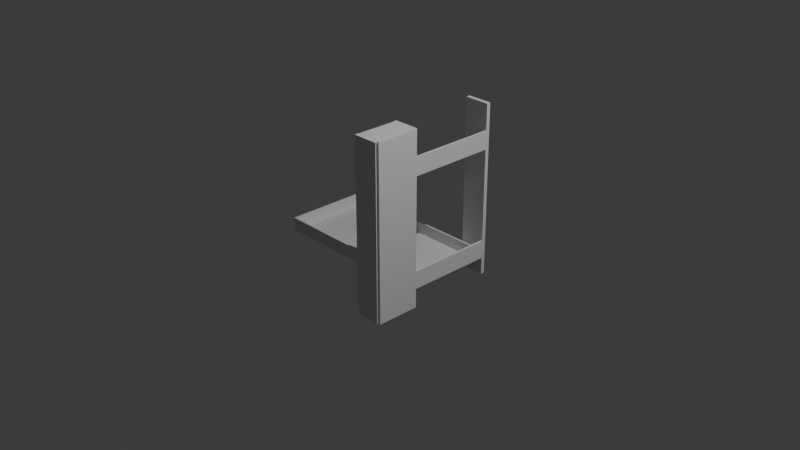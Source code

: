 # Source: cama1.blend  (saved by Blender 4.3.34; exported with 4.5.12 LTS)
import bpy
from mathutils import Matrix  # noqa: F401  (used for matrix-valued properties, if any)

bpy.ops.wm.read_factory_settings(use_empty=True)
scene = bpy.context.scene
scene.name = 'Scene'

# ---- collections
col_collection = bpy.data.collections.new('Collection'); scene.collection.children.link(col_collection)

# ---- world
world_world = bpy.data.worlds.new('World'); scene.world = world_world
world_world.use_nodes = True; world_world.node_tree.nodes.clear()
_N = world_world.node_tree.nodes; _L = world_world.node_tree.links
n0 = _N.new('ShaderNodeOutputWorld'); n0.name = 'World Output'; n0.location = (300, 300)
n1 = _N.new('ShaderNodeBackground'); n1.name = 'Background'; n1.location = (10, 300)
n1.inputs[0].default_value = (0.05088, 0.05088, 0.05088, 1.0)
_L.new(n1.outputs[0], n0.inputs[0])
n0.is_active_output = True
world_world.color = (0.05088, 0.05088, 0.05088)
world_world.sun_shadow_jitter_overblur = 0.0

# ---- cameras
cam_camera = bpy.data.cameras.new('Camera')
cam_camera.clip_end = 100.0
cam_camera.ortho_scale = 7.314

# ---- lights
light_light = bpy.data.lights.new('Light', 'POINT')
light_light.energy = 1000.0
light_light.shadow_soft_size = 0.1

# ---- meshes
me_cube_004 = bpy.data.meshes.new('Cube.004')
me_cube_004.from_pydata([(-1.0, -1.0, -1.0), (-1.0, -1.0, 1.0), (-1.0, 1.0, -1.0), (-1.0, 1.0, 1.0), (1.0, -1.0, -1.0), (1.0, -1.0, 1.0), (1.0, 1.0, -1.0), (1.0, 1.0, 1.0), (-22.67, 1.053, -2.909), (-22.67, 1.053, 16.43), (-22.67, 0.9659, -2.909), (-22.67, 0.9659, 16.43), (1.102, 1.053, -2.909), (1.102, 1.053, 16.43), (1.102, 0.9659, -2.909), (1.102, 0.9659, 16.43), (-22.67, -0.9641, -2.909), (-22.67, -0.9641, 16.43), (-22.67, -1.051, -2.909), (-22.67, -1.051, 16.43), (1.102, -0.9641, -2.909), (1.102, -0.9641, 16.43), (1.102, -1.051, -2.909), (1.102, -1.051, 16.43), (-1.0, -1.0, 11.47), (-1.0, -1.0, 13.47), (-1.0, 1.0, 11.47), (-1.0, 1.0, 13.47), (1.0, -1.0, 11.47), (1.0, -1.0, 13.47), (1.0, 1.0, 11.47), (1.0, 1.0, 13.47), (-22.67, 2.015, -2.909), (-22.67, 2.015, 16.43), (-22.67, 1.928, -2.909), (-22.67, 1.928, 16.43), (1.102, 2.015, -2.909), (1.102, 2.015, 16.43), (1.102, 1.928, -2.909), (1.102, 1.928, 16.43)], [], [(0, 1, 3, 2), (2, 3, 7, 6), (6, 7, 5, 4), (4, 5, 1, 0), (2, 6, 4, 0), (7, 3, 1, 5), (8, 9, 11, 10), (10, 11, 15, 14), (14, 15, 13, 12), (12, 13, 9, 8), (10, 14, 12, 8), (15, 11, 9, 13), (16, 17, 19, 18), (18, 19, 23, 22), (22, 23, 21, 20), (20, 21, 17, 16), (18, 22, 20, 16), (23, 19, 17, 21), (24, 25, 27, 26), (26, 27, 31, 30), (30, 31, 29, 28), (28, 29, 25, 24), (26, 30, 28, 24), (31, 27, 25, 29), (32, 33, 35, 34), (34, 35, 39, 38), (38, 39, 37, 36), (36, 37, 33, 32), (34, 38, 36, 32), (39, 35, 33, 37)])
_uv = me_cube_004.uv_layers.new(name='UVMap')
_uv.uv.foreach_set('vector', [0.375, 0.0, 0.625, 0.0, 0.625, 0.25, 0.375, 0.25, 0.375, 0.25, 0.625, 0.25, 0.625, 0.5, 0.375, 0.5, 0.375, 0.5, 0.625, 0.5, 0.625, 0.75, 0.375, 0.75, 0.375, 0.75, 0.625, 0.75, 0.625, 1.0, 0.375, 1.0, 0.125, 0.5, 0.375, 0.5, 0.375, 0.75, 0.125, 0.75, 0.625, 0.5, 0.875, 0.5, 0.875, 0.75, 0.625, 0.75, 0.375, 0.0, 0.625, 0.0, 0.625, 0.25, 0.375, 0.25, 0.375, 0.25, 0.625, 0.25, 0.625, 0.5, 0.375, 0.5, 0.375, 0.5, 0.625, 0.5, 0.625, 0.75, 0.375, 0.75, 0.375, 0.75, 0.625, 0.75, 0.625, 1.0, 0.375, 1.0, 0.125, 0.5, 0.375, 0.5, 0.375, 0.75, 0.125, 0.75, 0.625, 0.5, 0.875, 0.5, 0.875, 0.75, 0.625, 0.75, 0.375, 0.0, 0.625, 0.0, 0.625, 0.25, 0.375, 0.25, 0.375, 0.25, 0.625, 0.25, 0.625, 0.5, 0.375, 0.5, 0.375, 0.5, 0.625, 0.5, 0.625, 0.75, 0.375, 0.75, 0.375, 0.75, 0.625, 0.75, 0.625, 1.0, 0.375, 1.0, 0.125, 0.5, 0.375, 0.5, 0.375, 0.75, 0.125, 0.75, 0.625, 0.5, 0.875, 0.5, 0.875, 0.75, 0.625, 0.75, 0.375, 0.0, 0.625, 0.0, 0.625, 0.25, 0.375, 0.25, 0.375, 0.25, 0.625, 0.25, 0.625, 0.5, 0.375, 0.5, 0.375, 0.5, 0.625, 0.5, 0.625, 0.75, 0.375, 0.75, 0.375, 0.75, 0.625, 0.75, 0.625, 1.0, 0.375, 1.0, 0.125, 0.5, 0.375, 0.5, 0.375, 0.75, 0.125, 0.75, 0.625, 0.5, 0.875, 0.5, 0.875, 0.75, 0.625, 0.75, 0.375, 0.0, 0.625, 0.0, 0.625, 0.25, 0.375, 0.25, 0.375, 0.25, 0.625, 0.25, 0.625, 0.5, 0.375, 0.5, 0.375, 0.5, 0.625, 0.5, 0.625, 0.75, 0.375, 0.75, 0.375, 0.75, 0.625, 0.75, 0.625, 1.0, 0.375, 1.0, 0.125, 0.5, 0.375, 0.5, 0.375, 0.75, 0.125, 0.75, 0.625, 0.5, 0.875, 0.5, 0.875, 0.75, 0.625, 0.75])
me_cube_004.update()
me_cube_005 = bpy.data.meshes.new('Cube.005')
me_cube_005.from_pydata([(-1.0, -1.0, -1.0), (-1.0, -1.0, 1.0), (-1.0, 1.0, -1.0), (-1.0, 1.0, 1.0), (1.0, -1.0, -1.0), (1.0, -1.0, 1.0), (1.0, 1.0, -1.0), (1.0, 1.0, 1.0), (-0.9789, -0.9576, 1.001), (-0.9789, 0.9576, 1.001), (0.9789, 0.9576, 0.9992), (0.9789, -0.9576, 0.9992), (-0.979, -0.9576, -0.7675), (-0.979, 0.9576, -0.7675), (0.9789, 0.9576, -0.7692), (0.9789, -0.9576, -0.7692), (-0.8027, -0.619, -0.9903), (-0.8029, -0.619, -2.819), (-0.8027, 0.6063, -0.9903), (-0.8029, 0.6063, -2.819), (-0.212, -0.619, -1.001), (-0.2122, -0.619, -2.829), (-0.212, 0.6063, -1.001), (-0.2122, 0.6063, -2.829), (0.2022, -0.619, -1.008), (0.202, -0.619, -2.837), (0.2022, 0.6063, -1.008), (0.202, 0.6063, -2.837), (0.793, -0.619, -1.018), (0.7928, -0.619, -2.847), (0.793, 0.6063, -1.018), (0.7928, 0.6063, -2.847), (-0.7869, -0.5858, -2.819), (-0.7869, 0.573, -2.819), (-0.2282, 0.573, -2.829), (-0.2282, -0.5858, -2.829), (0.2143, -0.5936, -2.837), (0.2143, 0.5809, -2.837), (0.7805, 0.5809, -2.847), (0.7805, -0.5936, -2.847), (-0.7867, -0.5858, -1.186), (-0.7867, 0.573, -1.186), (-0.2281, 0.573, -1.196), (-0.2281, -0.5858, -1.196), (0.2145, -0.5936, -1.204), (0.2145, 0.5809, -1.204), (0.7807, 0.5809, -1.214), (0.7807, -0.5936, -1.214)], [], [(0, 1, 3, 2), (2, 3, 7, 6), (6, 7, 5, 4), (4, 5, 1, 0), (2, 6, 4, 0), (5, 7, 10, 11), (9, 8, 12, 13), (3, 1, 8, 9), (1, 5, 11, 8), (7, 3, 9, 10), (14, 13, 12, 15), (8, 11, 15, 12), (10, 9, 13, 14), (11, 10, 14, 15), (16, 17, 19, 18), (18, 19, 23, 22), (22, 23, 21, 20), (20, 21, 17, 16), (18, 22, 20, 16), (31, 27, 37, 38), (24, 25, 27, 26), (26, 27, 31, 30), (30, 31, 29, 28), (28, 29, 25, 24), (26, 30, 28, 24), (21, 23, 34, 35), (37, 36, 44, 45), (39, 38, 46, 47), (19, 17, 32, 33), (17, 21, 35, 32), (29, 31, 38, 39), (23, 19, 33, 34), (27, 25, 36, 37), (25, 29, 39, 36), (42, 41, 40, 43), (46, 45, 44, 47), (35, 34, 42, 43), (33, 32, 40, 41), (36, 39, 47, 44), (38, 37, 45, 46), (32, 35, 43, 40), (34, 33, 41, 42)])
_uv = me_cube_005.uv_layers.new(name='UVMap')
_uv.uv.foreach_set('vector', [0.375, 0.0, 0.625, 0.0, 0.625, 0.25, 0.375, 0.25, 0.375, 0.25, 0.625, 0.25, 0.625, 0.5, 0.375, 0.5, 0.375, 0.5, 0.625, 0.5, 0.625, 0.75, 0.375, 0.75, 0.375, 0.75, 0.625, 0.75, 0.625, 1.0, 0.375, 1.0, 0.125, 0.5, 0.375, 0.5, 0.375, 0.75, 0.125, 0.75, 0.625, 0.75, 0.625, 0.5, 0.625, 0.5, 0.625, 0.75, 0.625, 0.25, 0.625, 0.0, 0.625, 0.0, 0.625, 0.25, 0.625, 0.25, 0.625, 0.0, 0.625, 0.0, 0.625, 0.25, 0.625, 1.0, 0.625, 0.75, 0.625, 0.75, 0.625, 1.0, 0.625, 0.5, 0.625, 0.25, 0.625, 0.25, 0.625, 0.5, 0.625, 0.5, 0.875, 0.5, 0.875, 0.75, 0.625, 0.75, 0.625, 1.0, 0.625, 0.75, 0.625, 0.75, 0.625, 1.0, 0.625, 0.5, 0.625, 0.25, 0.625, 0.25, 0.625, 0.5, 0.625, 0.75, 0.625, 0.5, 0.625, 0.5, 0.625, 0.75, 0.375, 0.0, 0.625, 0.0, 0.625, 0.25, 0.375, 0.25, 0.375, 0.25, 0.625, 0.25, 0.625, 0.5, 0.375, 0.5, 0.375, 0.5, 0.625, 0.5, 0.625, 0.75, 0.375, 0.75, 0.375, 0.75, 0.625, 0.75, 0.625, 1.0, 0.375, 1.0, 0.125, 0.5, 0.375, 0.5, 0.375, 0.75, 0.125, 0.75, 0.625, 0.5, 0.625, 0.25, 0.625, 0.25, 0.625, 0.5, 0.375, 0.0, 0.625, 0.0, 0.625, 0.25, 0.375, 0.25, 0.375, 0.25, 0.625, 0.25, 0.625, 0.5, 0.375, 0.5, 0.375, 0.5, 0.625, 0.5, 0.625, 0.75, 0.375, 0.75, 0.375, 0.75, 0.625, 0.75, 0.625, 1.0, 0.375, 1.0, 0.125, 0.5, 0.375, 0.5, 0.375, 0.75, 0.125, 0.75, 0.625, 0.75, 0.625, 0.5, 0.625, 0.5, 0.625, 0.75, 0.625, 0.25, 0.625, 0.0, 0.625, 0.0, 0.625, 0.25, 0.625, 0.75, 0.625, 0.5, 0.625, 0.5, 0.625, 0.75, 0.625, 0.25, 0.625, 0.0, 0.625, 0.0, 0.625, 0.25, 0.625, 1.0, 0.625, 0.75, 0.625, 0.75, 0.625, 1.0, 0.625, 0.75, 0.625, 0.5, 0.625, 0.5, 0.625, 0.75, 0.625, 0.5, 0.625, 0.25, 0.625, 0.25, 0.625, 0.5, 0.625, 0.25, 0.625, 0.0, 0.625, 0.0, 0.625, 0.25, 0.625, 1.0, 0.625, 0.75, 0.625, 0.75, 0.625, 1.0, 0.625, 0.5, 0.875, 0.5, 0.875, 0.75, 0.625, 0.75, 0.625, 0.5, 0.875, 0.5, 0.875, 0.75, 0.625, 0.75, 0.625, 0.75, 0.625, 0.5, 0.625, 0.5, 0.625, 0.75, 0.625, 0.25, 0.625, 0.0, 0.625, 0.0, 0.625, 0.25, 0.625, 1.0, 0.625, 0.75, 0.625, 0.75, 0.625, 1.0, 0.625, 0.5, 0.625, 0.25, 0.625, 0.25, 0.625, 0.5, 0.625, 1.0, 0.625, 0.75, 0.625, 0.75, 0.625, 1.0, 0.625, 0.5, 0.625, 0.25, 0.625, 0.25, 0.625, 0.5])
me_cube_005.update()
me_cube_006 = bpy.data.meshes.new('Cube.006')
me_cube_006.from_pydata([(-1.0, -1.0, -1.0), (-1.0, -1.0, 1.0), (-1.0, 1.0, -1.0), (-1.0, 1.0, 1.0), (1.0, -1.0, -1.0), (1.0, -1.0, 1.0), (1.0, 1.0, -1.0), (1.0, 1.0, 1.0)], [], [(0, 1, 3, 2), (2, 3, 7, 6), (6, 7, 5, 4), (4, 5, 1, 0), (2, 6, 4, 0), (7, 3, 1, 5)])
_uv = me_cube_006.uv_layers.new(name='UVMap')
_uv.uv.foreach_set('vector', [0.375, 0.0, 0.625, 0.0, 0.625, 0.25, 0.375, 0.25, 0.375, 0.25, 0.625, 0.25, 0.625, 0.5, 0.375, 0.5, 0.375, 0.5, 0.625, 0.5, 0.625, 0.75, 0.375, 0.75, 0.375, 0.75, 0.625, 0.75, 0.625, 1.0, 0.375, 1.0, 0.125, 0.5, 0.375, 0.5, 0.375, 0.75, 0.125, 0.75, 0.625, 0.5, 0.875, 0.5, 0.875, 0.75, 0.625, 0.75])
me_cube_006.update()
me_cube_007 = bpy.data.meshes.new('Cube.007')
me_cube_007.from_pydata([(-1.0, -1.0, -1.0), (-1.0, -1.0, 1.0), (-1.0, 1.0, -1.0), (-1.0, 1.0, 1.0), (1.0, -1.0, -1.0), (1.0, -1.0, 1.0), (1.0, 1.0, -1.0), (1.0, 1.0, 1.0)], [], [(0, 1, 3, 2), (2, 3, 7, 6), (6, 7, 5, 4), (4, 5, 1, 0), (2, 6, 4, 0), (7, 3, 1, 5)])
_uv = me_cube_007.uv_layers.new(name='UVMap')
_uv.uv.foreach_set('vector', [0.375, 0.0, 0.625, 0.0, 0.625, 0.25, 0.375, 0.25, 0.375, 0.25, 0.625, 0.25, 0.625, 0.5, 0.375, 0.5, 0.375, 0.5, 0.625, 0.5, 0.625, 0.75, 0.375, 0.75, 0.375, 0.75, 0.625, 0.75, 0.625, 1.0, 0.375, 1.0, 0.125, 0.5, 0.375, 0.5, 0.375, 0.75, 0.125, 0.75, 0.625, 0.5, 0.875, 0.5, 0.875, 0.75, 0.625, 0.75])
me_cube_007.update()
me_cube_008 = bpy.data.meshes.new('Cube.008')
me_cube_008.from_pydata([(-1.0, -1.0, -1.0), (-1.0, -1.0, 1.0), (-1.0, 1.0, -1.0), (-1.0, 1.0, 1.0), (1.0, -1.0, -1.0), (1.0, -1.0, 1.0), (1.0, 1.0, -1.0), (1.0, 1.0, 1.0)], [], [(0, 1, 3, 2), (2, 3, 7, 6), (6, 7, 5, 4), (4, 5, 1, 0), (2, 6, 4, 0), (7, 3, 1, 5)])
_uv = me_cube_008.uv_layers.new(name='UVMap')
_uv.uv.foreach_set('vector', [0.375, 0.0, 0.625, 0.0, 0.625, 0.25, 0.375, 0.25, 0.375, 0.25, 0.625, 0.25, 0.625, 0.5, 0.375, 0.5, 0.375, 0.5, 0.625, 0.5, 0.625, 0.75, 0.375, 0.75, 0.375, 0.75, 0.625, 0.75, 0.625, 1.0, 0.375, 1.0, 0.125, 0.5, 0.375, 0.5, 0.375, 0.75, 0.125, 0.75, 0.625, 0.5, 0.875, 0.5, 0.875, 0.75, 0.625, 0.75])
me_cube_008.update()
me_cube_009 = bpy.data.meshes.new('Cube.009')
me_cube_009.from_pydata([(-1.0, -1.0, -1.0), (-1.0, -1.0, 1.0), (-1.0, 1.0, -1.0), (-1.0, 1.0, 1.0), (1.0, -1.0, -1.0), (1.0, -1.0, 1.0), (1.0, 1.0, -1.0), (1.0, 1.0, 1.0)], [], [(0, 1, 3, 2), (2, 3, 7, 6), (6, 7, 5, 4), (4, 5, 1, 0), (2, 6, 4, 0), (7, 3, 1, 5)])
_uv = me_cube_009.uv_layers.new(name='UVMap')
_uv.uv.foreach_set('vector', [0.375, 0.0, 0.625, 0.0, 0.625, 0.25, 0.375, 0.25, 0.375, 0.25, 0.625, 0.25, 0.625, 0.5, 0.375, 0.5, 0.375, 0.5, 0.625, 0.5, 0.625, 0.75, 0.375, 0.75, 0.375, 0.75, 0.625, 0.75, 0.625, 1.0, 0.375, 1.0, 0.125, 0.5, 0.375, 0.5, 0.375, 0.75, 0.125, 0.75, 0.625, 0.5, 0.875, 0.5, 0.875, 0.75, 0.625, 0.75])
me_cube_009.update()
me_cube_010 = bpy.data.meshes.new('Cube.010')
me_cube_010.from_pydata([(-1.0, -1.0, -1.0), (-1.0, -1.0, 1.0), (-1.0, 1.0, -1.0), (-1.0, 1.0, 1.0), (1.0, -1.0, -1.0), (1.0, -1.0, 1.0), (1.0, 1.0, -1.0), (1.0, 1.0, 1.0)], [], [(0, 1, 3, 2), (2, 3, 7, 6), (6, 7, 5, 4), (4, 5, 1, 0), (2, 6, 4, 0), (7, 3, 1, 5)])
_uv = me_cube_010.uv_layers.new(name='UVMap')
_uv.uv.foreach_set('vector', [0.375, 0.0, 0.625, 0.0, 0.625, 0.25, 0.375, 0.25, 0.375, 0.25, 0.625, 0.25, 0.625, 0.5, 0.375, 0.5, 0.375, 0.5, 0.625, 0.5, 0.625, 0.75, 0.375, 0.75, 0.375, 0.75, 0.625, 0.75, 0.625, 1.0, 0.375, 1.0, 0.125, 0.5, 0.375, 0.5, 0.375, 0.75, 0.125, 0.75, 0.625, 0.5, 0.875, 0.5, 0.875, 0.75, 0.625, 0.75])
me_cube_010.update()
me_cube_011 = bpy.data.meshes.new('Cube.011')
me_cube_011.from_pydata([(-1.0, -1.0, -1.0), (-1.0, -1.0, 1.0), (-1.0, 1.0, -1.0), (-1.0, 1.0, 1.0), (1.0, -1.0, -1.0), (1.0, -1.0, 1.0), (1.0, 1.0, -1.0), (1.0, 1.0, 1.0)], [], [(0, 1, 3, 2), (2, 3, 7, 6), (6, 7, 5, 4), (4, 5, 1, 0), (2, 6, 4, 0), (7, 3, 1, 5)])
_uv = me_cube_011.uv_layers.new(name='UVMap')
_uv.uv.foreach_set('vector', [0.375, 0.0, 0.625, 0.0, 0.625, 0.25, 0.375, 0.25, 0.375, 0.25, 0.625, 0.25, 0.625, 0.5, 0.375, 0.5, 0.375, 0.5, 0.625, 0.5, 0.625, 0.75, 0.375, 0.75, 0.375, 0.75, 0.625, 0.75, 0.625, 1.0, 0.375, 1.0, 0.125, 0.5, 0.375, 0.5, 0.375, 0.75, 0.125, 0.75, 0.625, 0.5, 0.875, 0.5, 0.875, 0.75, 0.625, 0.75])
me_cube_011.update()

# ---- objects
ob_light = bpy.data.objects.new('Light', light_light)
ob_camera = bpy.data.objects.new('Camera', cam_camera)
ob_soporte = bpy.data.objects.new('soporte', me_cube_004)
ob_cama = bpy.data.objects.new('cama', me_cube_005)
ob_cube = bpy.data.objects.new('Cube', me_cube_006)
ob_cube_001 = bpy.data.objects.new('Cube.001', me_cube_007)
ob_cube_002 = bpy.data.objects.new('Cube.002', me_cube_008)
ob_cube_003 = bpy.data.objects.new('Cube.003', me_cube_009)
ob_cube_004 = bpy.data.objects.new('Cube.004', me_cube_010)
ob_cube_005 = bpy.data.objects.new('Cube.005', me_cube_011)

# ---- transforms, parenting, visibility, modifiers, constraints
ob_light.location = (4.076, 1.005, 5.904)
ob_light.rotation_euler = (0.6503, 0.05522, 1.866)
ob_light.lock_rotations_4d = False
ob_light.empty_display_type = 'ARROWS'
ob_light.color = (0.0, 0.0, 0.0, 0.0)
ob_light.lineart.crease_threshold = 0.0
ob_camera.location = (7.359, -6.926, 4.958)
ob_camera.rotation_euler = (1.109, 0.0, 0.8149)
ob_camera.lock_rotations_4d = False
ob_camera.empty_display_type = 'ARROWS'
ob_camera.color = (0.0, 0.0, 0.0, 0.0)
ob_camera.display_type = 'WIRE'
ob_camera.lineart.crease_threshold = 0.0
ob_soporte.location = (0.1329, 0.6014, -0.6963)
ob_soporte.scale = (0.01233, -0.5199, 0.103)
ob_cama.location = (-0.8957, 0.6014, -0.7723)
ob_cama.rotation_euler = (-6.929e-12, -0.00138, -1.854e-10)
ob_cama.scale = (0.9921, 0.4952, 0.07753)
ob_cube.location = (0.0, -0.1737, 0.9751)
ob_cube.scale = (0.1402, 0.2301, -0.02074)
ob_cube_001.location = (0.0, -0.1737, -0.975)
ob_cube_001.scale = (0.1402, 0.2301, -0.02074)
ob_cube_002.location = (0.0, -0.1737, 0.5258)
ob_cube_002.scale = (0.1402, 0.2301, -0.02074)
ob_cube_003.location = (1.119e-16, -0.1737, 0.02202)
ob_cube_003.scale = (0.1402, 0.2301, -0.02074)
ob_cube_004.location = (1.119e-16, -0.1737, -0.4738)
ob_cube_004.scale = (0.1402, 0.2301, -0.02074)
ob_cube_005.location = (0.1556, -0.1741, 0.0)
ob_cube_005.scale = (-0.01495, 0.2516, 1.0)

# ---- collection membership
col_collection.objects.link(ob_light)
col_collection.objects.link(ob_camera)
col_collection.objects.link(ob_soporte)
col_collection.objects.link(ob_cama)
col_collection.objects.link(ob_cube)
col_collection.objects.link(ob_cube_001)
col_collection.objects.link(ob_cube_002)
col_collection.objects.link(ob_cube_003)
col_collection.objects.link(ob_cube_004)
col_collection.objects.link(ob_cube_005)

# ---- scene / render settings (as saved in the file)
scene.camera = ob_camera
scene.frame_start = 1; scene.frame_end = 250; scene.frame_set(1)
scene.render.engine = 'BLENDER_EEVEE_NEXT'
bpy.context.view_layer.update()
